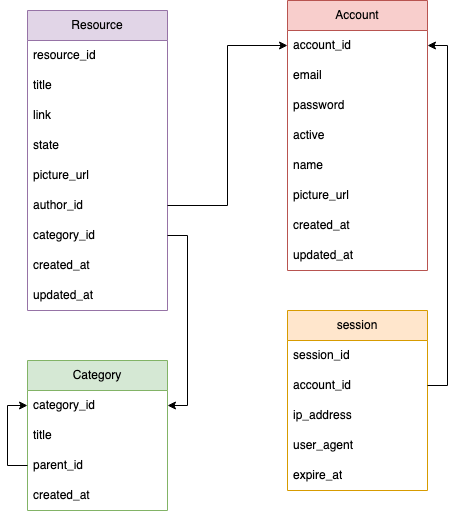

The diagram above was exported from draw.io. Its source (the exported page's mxGraphModel, read from the mxfile embedded in the PNG):
<mxGraphModel dx="954" dy="563" grid="1" gridSize="10" guides="1" tooltips="1" connect="1" arrows="1" fold="1" page="1" pageScale="1" pageWidth="827" pageHeight="1169" math="0" shadow="0">
  <root>
    <mxCell id="0" />
    <mxCell id="1" parent="0" />
    <mxCell id="T3bjIshY_ThUrA8j22JS-1" value="Resource" style="swimlane;fontStyle=0;childLayout=stackLayout;horizontal=1;startSize=30;horizontalStack=0;resizeParent=1;resizeParentMax=0;resizeLast=0;collapsible=1;marginBottom=0;whiteSpace=wrap;html=1;fillColor=#e1d5e7;strokeColor=#9673a6;" parent="1" vertex="1">
      <mxGeometry x="210" y="60" width="140" height="300" as="geometry">
        <mxRectangle x="220" y="160" width="90" height="30" as="alternateBounds" />
      </mxGeometry>
    </mxCell>
    <mxCell id="T3bjIshY_ThUrA8j22JS-2" value="&lt;div&gt;resource_id&lt;/div&gt;" style="text;strokeColor=none;fillColor=none;align=left;verticalAlign=middle;spacingLeft=4;spacingRight=4;overflow=hidden;points=[[0,0.5],[1,0.5]];portConstraint=eastwest;rotatable=0;whiteSpace=wrap;html=1;" parent="T3bjIshY_ThUrA8j22JS-1" vertex="1">
      <mxGeometry y="30" width="140" height="30" as="geometry" />
    </mxCell>
    <mxCell id="T3bjIshY_ThUrA8j22JS-3" value="&lt;div&gt;title&lt;/div&gt;" style="text;strokeColor=none;fillColor=none;align=left;verticalAlign=middle;spacingLeft=4;spacingRight=4;overflow=hidden;points=[[0,0.5],[1,0.5]];portConstraint=eastwest;rotatable=0;whiteSpace=wrap;html=1;" parent="T3bjIshY_ThUrA8j22JS-1" vertex="1">
      <mxGeometry y="60" width="140" height="30" as="geometry" />
    </mxCell>
    <mxCell id="T3bjIshY_ThUrA8j22JS-4" value="link" style="text;strokeColor=none;fillColor=none;align=left;verticalAlign=middle;spacingLeft=4;spacingRight=4;overflow=hidden;points=[[0,0.5],[1,0.5]];portConstraint=eastwest;rotatable=0;whiteSpace=wrap;html=1;" parent="T3bjIshY_ThUrA8j22JS-1" vertex="1">
      <mxGeometry y="90" width="140" height="30" as="geometry" />
    </mxCell>
    <mxCell id="T3bjIshY_ThUrA8j22JS-5" value="state" style="text;strokeColor=none;fillColor=none;align=left;verticalAlign=middle;spacingLeft=4;spacingRight=4;overflow=hidden;points=[[0,0.5],[1,0.5]];portConstraint=eastwest;rotatable=0;whiteSpace=wrap;html=1;" parent="T3bjIshY_ThUrA8j22JS-1" vertex="1">
      <mxGeometry y="120" width="140" height="30" as="geometry" />
    </mxCell>
    <mxCell id="lYUgn9DMIy84xwHnRq95-11" value="picture_url" style="text;strokeColor=none;fillColor=none;align=left;verticalAlign=middle;spacingLeft=4;spacingRight=4;overflow=hidden;points=[[0,0.5],[1,0.5]];portConstraint=eastwest;rotatable=0;whiteSpace=wrap;html=1;" parent="T3bjIshY_ThUrA8j22JS-1" vertex="1">
      <mxGeometry y="150" width="140" height="30" as="geometry" />
    </mxCell>
    <mxCell id="lYUgn9DMIy84xwHnRq95-9" value="author_id" style="text;strokeColor=none;fillColor=none;align=left;verticalAlign=middle;spacingLeft=4;spacingRight=4;overflow=hidden;points=[[0,0.5],[1,0.5]];portConstraint=eastwest;rotatable=0;whiteSpace=wrap;html=1;" parent="T3bjIshY_ThUrA8j22JS-1" vertex="1">
      <mxGeometry y="180" width="140" height="30" as="geometry" />
    </mxCell>
    <mxCell id="lYUgn9DMIy84xwHnRq95-12" value="category_id" style="text;strokeColor=none;fillColor=none;align=left;verticalAlign=middle;spacingLeft=4;spacingRight=4;overflow=hidden;points=[[0,0.5],[1,0.5]];portConstraint=eastwest;rotatable=0;whiteSpace=wrap;html=1;" parent="T3bjIshY_ThUrA8j22JS-1" vertex="1">
      <mxGeometry y="210" width="140" height="30" as="geometry" />
    </mxCell>
    <mxCell id="lYUgn9DMIy84xwHnRq95-13" value="created_at" style="text;strokeColor=none;fillColor=none;align=left;verticalAlign=middle;spacingLeft=4;spacingRight=4;overflow=hidden;points=[[0,0.5],[1,0.5]];portConstraint=eastwest;rotatable=0;whiteSpace=wrap;html=1;" parent="T3bjIshY_ThUrA8j22JS-1" vertex="1">
      <mxGeometry y="240" width="140" height="30" as="geometry" />
    </mxCell>
    <mxCell id="lYUgn9DMIy84xwHnRq95-10" value="updated_at" style="text;strokeColor=none;fillColor=none;align=left;verticalAlign=middle;spacingLeft=4;spacingRight=4;overflow=hidden;points=[[0,0.5],[1,0.5]];portConstraint=eastwest;rotatable=0;whiteSpace=wrap;html=1;" parent="T3bjIshY_ThUrA8j22JS-1" vertex="1">
      <mxGeometry y="270" width="140" height="30" as="geometry" />
    </mxCell>
    <mxCell id="lYUgn9DMIy84xwHnRq95-14" value="Category" style="swimlane;fontStyle=0;childLayout=stackLayout;horizontal=1;startSize=30;horizontalStack=0;resizeParent=1;resizeParentMax=0;resizeLast=0;collapsible=1;marginBottom=0;whiteSpace=wrap;html=1;fillColor=#d5e8d4;strokeColor=#82b366;" parent="1" vertex="1">
      <mxGeometry x="210" y="410" width="140" height="150" as="geometry" />
    </mxCell>
    <mxCell id="lYUgn9DMIy84xwHnRq95-15" value="category_id" style="text;strokeColor=none;fillColor=none;align=left;verticalAlign=middle;spacingLeft=4;spacingRight=4;overflow=hidden;points=[[0,0.5],[1,0.5]];portConstraint=eastwest;rotatable=0;whiteSpace=wrap;html=1;" parent="lYUgn9DMIy84xwHnRq95-14" vertex="1">
      <mxGeometry y="30" width="140" height="30" as="geometry" />
    </mxCell>
    <mxCell id="lYUgn9DMIy84xwHnRq95-16" value="title" style="text;strokeColor=none;fillColor=none;align=left;verticalAlign=middle;spacingLeft=4;spacingRight=4;overflow=hidden;points=[[0,0.5],[1,0.5]];portConstraint=eastwest;rotatable=0;whiteSpace=wrap;html=1;" parent="lYUgn9DMIy84xwHnRq95-14" vertex="1">
      <mxGeometry y="60" width="140" height="30" as="geometry" />
    </mxCell>
    <mxCell id="lYUgn9DMIy84xwHnRq95-44" style="edgeStyle=orthogonalEdgeStyle;rounded=0;orthogonalLoop=1;jettySize=auto;html=1;exitX=0;exitY=0.5;exitDx=0;exitDy=0;entryX=0;entryY=0.5;entryDx=0;entryDy=0;" parent="lYUgn9DMIy84xwHnRq95-14" source="lYUgn9DMIy84xwHnRq95-22" target="lYUgn9DMIy84xwHnRq95-15" edge="1">
      <mxGeometry relative="1" as="geometry" />
    </mxCell>
    <mxCell id="lYUgn9DMIy84xwHnRq95-22" value="&lt;div&gt;parent_id&lt;/div&gt;" style="text;strokeColor=none;fillColor=none;align=left;verticalAlign=middle;spacingLeft=4;spacingRight=4;overflow=hidden;points=[[0,0.5],[1,0.5]];portConstraint=eastwest;rotatable=0;whiteSpace=wrap;html=1;" parent="lYUgn9DMIy84xwHnRq95-14" vertex="1">
      <mxGeometry y="90" width="140" height="30" as="geometry" />
    </mxCell>
    <mxCell id="lYUgn9DMIy84xwHnRq95-17" value="created_at" style="text;strokeColor=none;fillColor=none;align=left;verticalAlign=middle;spacingLeft=4;spacingRight=4;overflow=hidden;points=[[0,0.5],[1,0.5]];portConstraint=eastwest;rotatable=0;whiteSpace=wrap;html=1;" parent="lYUgn9DMIy84xwHnRq95-14" vertex="1">
      <mxGeometry y="120" width="140" height="30" as="geometry" />
    </mxCell>
    <mxCell id="lYUgn9DMIy84xwHnRq95-23" value="&lt;div&gt;Account&lt;/div&gt;" style="swimlane;fontStyle=0;childLayout=stackLayout;horizontal=1;startSize=30;horizontalStack=0;resizeParent=1;resizeParentMax=0;resizeLast=0;collapsible=1;marginBottom=0;whiteSpace=wrap;html=1;fillColor=#f8cecc;strokeColor=#b85450;" parent="1" vertex="1">
      <mxGeometry x="470" y="50" width="140" height="270" as="geometry" />
    </mxCell>
    <mxCell id="lYUgn9DMIy84xwHnRq95-24" value="account_id" style="text;strokeColor=none;fillColor=none;align=left;verticalAlign=middle;spacingLeft=4;spacingRight=4;overflow=hidden;points=[[0,0.5],[1,0.5]];portConstraint=eastwest;rotatable=0;whiteSpace=wrap;html=1;" parent="lYUgn9DMIy84xwHnRq95-23" vertex="1">
      <mxGeometry y="30" width="140" height="30" as="geometry" />
    </mxCell>
    <mxCell id="lYUgn9DMIy84xwHnRq95-25" value="email" style="text;strokeColor=none;fillColor=none;align=left;verticalAlign=middle;spacingLeft=4;spacingRight=4;overflow=hidden;points=[[0,0.5],[1,0.5]];portConstraint=eastwest;rotatable=0;whiteSpace=wrap;html=1;" parent="lYUgn9DMIy84xwHnRq95-23" vertex="1">
      <mxGeometry y="60" width="140" height="30" as="geometry" />
    </mxCell>
    <mxCell id="lYUgn9DMIy84xwHnRq95-26" value="password" style="text;strokeColor=none;fillColor=none;align=left;verticalAlign=middle;spacingLeft=4;spacingRight=4;overflow=hidden;points=[[0,0.5],[1,0.5]];portConstraint=eastwest;rotatable=0;whiteSpace=wrap;html=1;" parent="lYUgn9DMIy84xwHnRq95-23" vertex="1">
      <mxGeometry y="90" width="140" height="30" as="geometry" />
    </mxCell>
    <mxCell id="lYUgn9DMIy84xwHnRq95-28" value="active" style="text;strokeColor=none;fillColor=none;align=left;verticalAlign=middle;spacingLeft=4;spacingRight=4;overflow=hidden;points=[[0,0.5],[1,0.5]];portConstraint=eastwest;rotatable=0;whiteSpace=wrap;html=1;" parent="lYUgn9DMIy84xwHnRq95-23" vertex="1">
      <mxGeometry y="120" width="140" height="30" as="geometry" />
    </mxCell>
    <mxCell id="lYUgn9DMIy84xwHnRq95-29" value="name" style="text;strokeColor=none;fillColor=none;align=left;verticalAlign=middle;spacingLeft=4;spacingRight=4;overflow=hidden;points=[[0,0.5],[1,0.5]];portConstraint=eastwest;rotatable=0;whiteSpace=wrap;html=1;" parent="lYUgn9DMIy84xwHnRq95-23" vertex="1">
      <mxGeometry y="150" width="140" height="30" as="geometry" />
    </mxCell>
    <mxCell id="lYUgn9DMIy84xwHnRq95-30" value="&lt;div&gt;picture_url&lt;/div&gt;" style="text;strokeColor=none;fillColor=none;align=left;verticalAlign=middle;spacingLeft=4;spacingRight=4;overflow=hidden;points=[[0,0.5],[1,0.5]];portConstraint=eastwest;rotatable=0;whiteSpace=wrap;html=1;" parent="lYUgn9DMIy84xwHnRq95-23" vertex="1">
      <mxGeometry y="180" width="140" height="30" as="geometry" />
    </mxCell>
    <mxCell id="lYUgn9DMIy84xwHnRq95-31" value="created_at" style="text;strokeColor=none;fillColor=none;align=left;verticalAlign=middle;spacingLeft=4;spacingRight=4;overflow=hidden;points=[[0,0.5],[1,0.5]];portConstraint=eastwest;rotatable=0;whiteSpace=wrap;html=1;" parent="lYUgn9DMIy84xwHnRq95-23" vertex="1">
      <mxGeometry y="210" width="140" height="30" as="geometry" />
    </mxCell>
    <mxCell id="lYUgn9DMIy84xwHnRq95-32" value="updated_at" style="text;strokeColor=none;fillColor=none;align=left;verticalAlign=middle;spacingLeft=4;spacingRight=4;overflow=hidden;points=[[0,0.5],[1,0.5]];portConstraint=eastwest;rotatable=0;whiteSpace=wrap;html=1;" parent="lYUgn9DMIy84xwHnRq95-23" vertex="1">
      <mxGeometry y="240" width="140" height="30" as="geometry" />
    </mxCell>
    <mxCell id="lYUgn9DMIy84xwHnRq95-33" value="session" style="swimlane;fontStyle=0;childLayout=stackLayout;horizontal=1;startSize=30;horizontalStack=0;resizeParent=1;resizeParentMax=0;resizeLast=0;collapsible=1;marginBottom=0;whiteSpace=wrap;html=1;fillColor=#ffe6cc;strokeColor=#d79b00;" parent="1" vertex="1">
      <mxGeometry x="470" y="360" width="140" height="180" as="geometry" />
    </mxCell>
    <mxCell id="lYUgn9DMIy84xwHnRq95-34" value="session_id" style="text;strokeColor=none;fillColor=none;align=left;verticalAlign=middle;spacingLeft=4;spacingRight=4;overflow=hidden;points=[[0,0.5],[1,0.5]];portConstraint=eastwest;rotatable=0;whiteSpace=wrap;html=1;" parent="lYUgn9DMIy84xwHnRq95-33" vertex="1">
      <mxGeometry y="30" width="140" height="30" as="geometry" />
    </mxCell>
    <mxCell id="lYUgn9DMIy84xwHnRq95-35" value="account_id" style="text;strokeColor=none;fillColor=none;align=left;verticalAlign=middle;spacingLeft=4;spacingRight=4;overflow=hidden;points=[[0,0.5],[1,0.5]];portConstraint=eastwest;rotatable=0;whiteSpace=wrap;html=1;" parent="lYUgn9DMIy84xwHnRq95-33" vertex="1">
      <mxGeometry y="60" width="140" height="30" as="geometry" />
    </mxCell>
    <mxCell id="lYUgn9DMIy84xwHnRq95-36" value="ip_address" style="text;strokeColor=none;fillColor=none;align=left;verticalAlign=middle;spacingLeft=4;spacingRight=4;overflow=hidden;points=[[0,0.5],[1,0.5]];portConstraint=eastwest;rotatable=0;whiteSpace=wrap;html=1;" parent="lYUgn9DMIy84xwHnRq95-33" vertex="1">
      <mxGeometry y="90" width="140" height="30" as="geometry" />
    </mxCell>
    <mxCell id="lYUgn9DMIy84xwHnRq95-39" value="user_agent" style="text;strokeColor=none;fillColor=none;align=left;verticalAlign=middle;spacingLeft=4;spacingRight=4;overflow=hidden;points=[[0,0.5],[1,0.5]];portConstraint=eastwest;rotatable=0;whiteSpace=wrap;html=1;" parent="lYUgn9DMIy84xwHnRq95-33" vertex="1">
      <mxGeometry y="120" width="140" height="30" as="geometry" />
    </mxCell>
    <mxCell id="lYUgn9DMIy84xwHnRq95-40" value="expire_at" style="text;strokeColor=none;fillColor=none;align=left;verticalAlign=middle;spacingLeft=4;spacingRight=4;overflow=hidden;points=[[0,0.5],[1,0.5]];portConstraint=eastwest;rotatable=0;whiteSpace=wrap;html=1;" parent="lYUgn9DMIy84xwHnRq95-33" vertex="1">
      <mxGeometry y="150" width="140" height="30" as="geometry" />
    </mxCell>
    <mxCell id="lYUgn9DMIy84xwHnRq95-45" style="edgeStyle=orthogonalEdgeStyle;rounded=0;orthogonalLoop=1;jettySize=auto;html=1;exitX=1;exitY=0.5;exitDx=0;exitDy=0;entryX=1;entryY=0.5;entryDx=0;entryDy=0;" parent="1" source="lYUgn9DMIy84xwHnRq95-35" target="lYUgn9DMIy84xwHnRq95-24" edge="1">
      <mxGeometry relative="1" as="geometry" />
    </mxCell>
    <mxCell id="lYUgn9DMIy84xwHnRq95-46" style="edgeStyle=orthogonalEdgeStyle;rounded=0;orthogonalLoop=1;jettySize=auto;html=1;exitX=1;exitY=0.5;exitDx=0;exitDy=0;entryX=1;entryY=0.5;entryDx=0;entryDy=0;" parent="1" source="lYUgn9DMIy84xwHnRq95-12" target="lYUgn9DMIy84xwHnRq95-15" edge="1">
      <mxGeometry relative="1" as="geometry" />
    </mxCell>
    <mxCell id="lYUgn9DMIy84xwHnRq95-47" style="edgeStyle=orthogonalEdgeStyle;rounded=0;orthogonalLoop=1;jettySize=auto;html=1;exitX=1;exitY=0.5;exitDx=0;exitDy=0;entryX=0;entryY=0.5;entryDx=0;entryDy=0;" parent="1" source="lYUgn9DMIy84xwHnRq95-9" target="lYUgn9DMIy84xwHnRq95-24" edge="1">
      <mxGeometry relative="1" as="geometry" />
    </mxCell>
  </root>
</mxGraphModel>